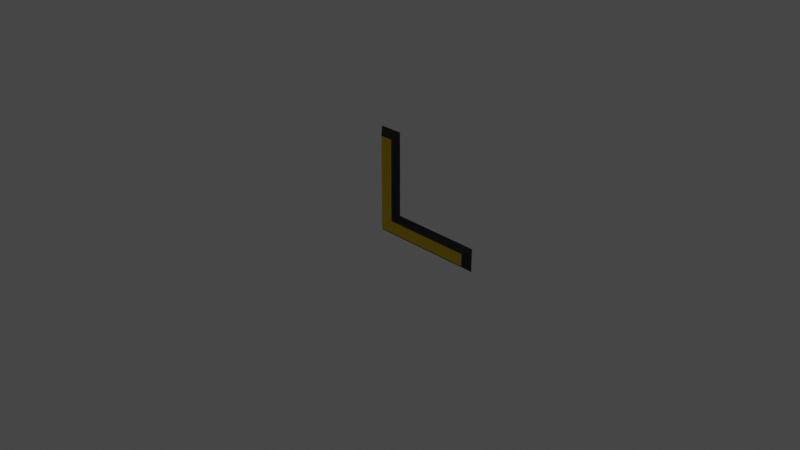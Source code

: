 # Source: EletricBase.blend  (saved by Blender 2.90.8; exported with 4.5.12 LTS)
import bpy
from mathutils import Matrix  # noqa: F401  (used for matrix-valued properties, if any)

bpy.ops.wm.read_factory_settings(use_empty=True)
scene = bpy.context.scene
scene.name = 'Scene'

# ---- collections
col_collection = bpy.data.collections.new('Collection'); scene.collection.children.link(col_collection)

# ---- materials (node trees are filled in below, after node groups)
mat_material_001 = bpy.data.materials.new('Material.001')
mat_material_001.use_transparent_shadow = False
mat_material_002 = bpy.data.materials.new('Material.002')
mat_material_002.use_transparent_shadow = False

# ---- material node trees
mat_material_001.use_nodes = True; mat_material_001.node_tree.nodes.clear()
_N = mat_material_001.node_tree.nodes; _L = mat_material_001.node_tree.links
n0 = _N.new('ShaderNodeBsdfPrincipled'); n0.name = 'Principled BSDF'; n0.location = (10, 300)
n0.distribution = 'GGX'
n0.subsurface_method = 'BURLEY'
n0.inputs[0].default_value = (0.8, 0.5701, 0.0, 1.0)
n0.inputs[2].default_value = 0.9036
n0.inputs[3].default_value = 1.45
n0.inputs[27].default_value = (0.0, 0.0, 0.0, 1.0)
n0.inputs[28].default_value = 1.0
n1 = _N.new('ShaderNodeOutputMaterial'); n1.name = 'Material Output'; n1.location = (300, 300)
_L.new(n0.outputs[0], n1.inputs[0])
n1.is_active_output = True
mat_material_002.use_nodes = True; mat_material_002.node_tree.nodes.clear()
_N = mat_material_002.node_tree.nodes; _L = mat_material_002.node_tree.links
n0 = _N.new('ShaderNodeBsdfPrincipled'); n0.name = 'Principled BSDF'; n0.location = (10, 300)
n0.distribution = 'GGX'
n0.subsurface_method = 'BURLEY'
n0.inputs[0].default_value = (0.0, 0.0, 0.0, 1.0)
n0.inputs[3].default_value = 1.45
n0.inputs[27].default_value = (0.0, 0.0, 0.0, 1.0)
n0.inputs[28].default_value = 1.0
n1 = _N.new('ShaderNodeOutputMaterial'); n1.name = 'Material Output'; n1.location = (300, 300)
_L.new(n0.outputs[0], n1.inputs[0])
n1.is_active_output = True

# ---- world
world_world = bpy.data.worlds.new('World'); scene.world = world_world
world_world.use_nodes = True; world_world.node_tree.nodes.clear()
_N = world_world.node_tree.nodes; _L = world_world.node_tree.links
n0 = _N.new('ShaderNodeOutputWorld'); n0.name = 'World Output'; n0.location = (300, 300)
n1 = _N.new('ShaderNodeBackground'); n1.name = 'Background'; n1.location = (10, 300)
n1.inputs[0].default_value = (0.05088, 0.05088, 0.05088, 1.0)
_L.new(n1.outputs[0], n0.inputs[0])
n0.is_active_output = True
world_world.color = (0.05088, 0.05088, 0.05088)
world_world.use_sun_shadow = False
world_world.sun_shadow_jitter_overblur = 0.0

# ---- cameras
cam_camera = bpy.data.cameras.new('Camera')
cam_camera.clip_end = 100.0
cam_camera.ortho_scale = 7.314

# ---- lights
light_light = bpy.data.lights.new('Light', 'POINT')
light_light.transmission_factor = 0.0
light_light.energy = 1000.0
light_light.shadow_soft_size = 0.1
light_light.shadow_maximum_resolution = 0.006
light_light.use_absolute_resolution = True

# ---- meshes
me_cube_001 = bpy.data.meshes.new('Cube.001')
me_cube_001.from_pydata([(-0.5347, -1.494, -7.414), (-0.5347, -1.494, 0.4307), (0.5531, -1.494, -6.409), (0.5531, -1.494, 0.4307), (8.125, -1.494, -7.414), (8.125, -1.494, -6.409)], [], [(2, 3, 1, 0), (2, 0, 4, 5)])
_uv = me_cube_001.uv_layers.new(name='UVMap')
_uv.uv.foreach_set('vector', [0.375, 0.8084, 0.6101, 0.8059, 0.6112, 0.9441, 0.375, 0.9416, 0.375, 0.8084, 0.375, 0.9416, 0.375, 0.9416, 0.375, 0.8084])
me_cube_001.materials.append(mat_material_001)
me_cube_001.use_remesh_fix_poles = True
me_cube_001.use_remesh_preserve_attributes = False
me_cube_001.use_mirror_vertex_groups = False
me_cube_001.update()
me_cube_002 = bpy.data.meshes.new('Cube.002')
me_cube_002.from_pydata([(-0.5528, -1.471, -7.421), (-0.5528, -1.471, 0.5528), (0.5528, -1.471, -6.4), (0.5528, -1.471, 0.5528), (8.25, -1.471, -7.421), (8.25, -1.471, -6.4), (-1.0, -1.0, -7.868), (-1.0, -1.0, 1.0), (1.0, -1.0, 1.0), (1.0, -1.0, -5.952), (8.697, -1.0, -7.868), (8.697, -1.0, -5.952)], [], [(2, 3, 1, 0), (2, 0, 4, 5), (0, 1, 7, 6), (3, 2, 9, 8), (1, 3, 8, 7), (5, 4, 10, 11), (4, 0, 6, 10), (2, 5, 11, 9)])
_uv = me_cube_002.uv_layers.new(name='UVMap')
_uv.uv.foreach_set('vector', [0.375, 0.8084, 0.6101, 0.8059, 0.6112, 0.9441, 0.375, 0.9416, 0.375, 0.8084, 0.375, 0.9416, 0.375, 0.9416, 0.375, 0.8084, 0.375, 0.9416, 0.6112, 0.9441, 0.625, 1.0, 0.375, 1.0, 0.6101, 0.8059, 0.375, 0.8084, 0.375, 0.75, 0.625, 0.75, 0.6112, 0.9441, 0.6101, 0.8059, 0.625, 0.75, 0.625, 1.0, 0.375, 0.8084, 0.375, 0.9416, 0.375, 1.0, 0.375, 0.75, 0.375, 0.9416, 0.375, 0.9416, 0.375, 1.0, 0.375, 1.0, 0.375, 0.8084, 0.375, 0.8084, 0.375, 0.75, 0.375, 0.75])
me_cube_002.materials.append(mat_material_002)
me_cube_002.use_remesh_fix_poles = True
me_cube_002.use_remesh_preserve_attributes = False
me_cube_002.use_mirror_vertex_groups = False
me_cube_002.update()

# ---- objects
ob_light = bpy.data.objects.new('Light', light_light)
ob_camera = bpy.data.objects.new('Camera', cam_camera)
ob_cube = bpy.data.objects.new('Cube', me_cube_001)
ob_cube_001 = bpy.data.objects.new('Cube.001', me_cube_002)

# ---- transforms, parenting, visibility, modifiers, constraints
ob_light.location = (4.076, 1.005, 5.904)
ob_light.rotation_euler = (0.6503, 0.05522, 1.866)
ob_light.lock_rotations_4d = False
ob_light.empty_display_type = 'ARROWS'
ob_light.color = (0.0, 0.0, 0.0, 0.0)
ob_light.lineart.crease_threshold = 0.0
ob_camera.location = (7.359, -6.926, 4.958)
ob_camera.rotation_euler = (1.109, 0.0, 0.8149)
ob_camera.lock_rotations_4d = False
ob_camera.empty_display_type = 'ARROWS'
ob_camera.color = (0.0, 0.0, 0.0, 0.0)
ob_camera.display_type = 'WIRE'
ob_camera.lineart.crease_threshold = 0.0
ob_cube.location = (0.01969, -1.19e-07, 0.886)
ob_cube.scale = (0.1274, 0.1274, 0.1274)
ob_cube.lineart.crease_threshold = 0.0
ob_cube_001.location = (0.01969, -1.19e-07, 0.886)
ob_cube_001.scale = (0.1274, 0.1274, 0.1274)
ob_cube_001.lineart.crease_threshold = 0.0

# ---- collection membership
col_collection.objects.link(ob_light)
col_collection.objects.link(ob_camera)
col_collection.objects.link(ob_cube)
col_collection.objects.link(ob_cube_001)

# ---- scene / render settings (as saved in the file)
scene.camera = ob_camera
scene.frame_start = 1; scene.frame_end = 250; scene.frame_set(1)
scene.render.engine = 'BLENDER_EEVEE_NEXT'
scene.cycles.use_denoising = False
scene.cycles.samples = 128
scene.cycles.sampling_pattern = 'TABULATED_SOBOL'
scene.cycles.use_adaptive_sampling = False
scene.cycles.use_light_tree = False
scene.view_settings.view_transform = 'Filmic'
bpy.context.view_layer.update()
